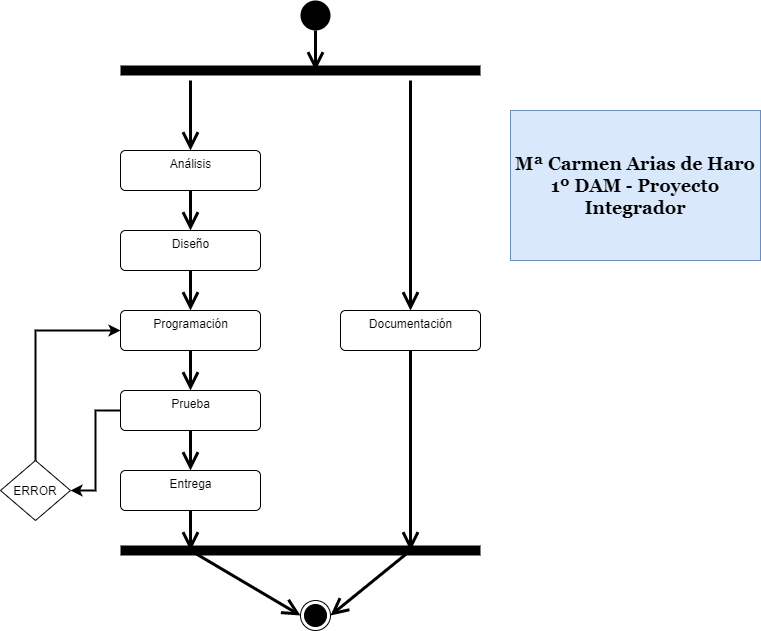

The diagram above was exported from draw.io. Its source (the exported page's mxGraphModel, read from the mxfile embedded in the PNG):
<mxGraphModel dx="1038" dy="548" grid="1" gridSize="10" guides="1" tooltips="1" connect="1" arrows="1" fold="1" page="1" pageScale="1" pageWidth="827" pageHeight="1169" math="0" shadow="0">
  <root>
    <mxCell id="0" />
    <mxCell id="1" parent="0" />
    <mxCell id="of8A9vlC-6mDP2K6exEb-1" value="" style="ellipse;fillColor=#000000;strokeColor=none;" parent="1" vertex="1">
      <mxGeometry x="340" y="10" width="30" height="30" as="geometry" />
    </mxCell>
    <mxCell id="of8A9vlC-6mDP2K6exEb-2" value="" style="ellipse;html=1;shape=endState;fillColor=#000000;strokeColor=#000000;" parent="1" vertex="1">
      <mxGeometry x="340" y="610" width="30" height="30" as="geometry" />
    </mxCell>
    <mxCell id="of8A9vlC-6mDP2K6exEb-3" value="Análisis" style="html=1;align=center;verticalAlign=top;rounded=1;absoluteArcSize=1;arcSize=10;dashed=0;" parent="1" vertex="1">
      <mxGeometry x="160" y="160" width="140" height="40" as="geometry" />
    </mxCell>
    <mxCell id="of8A9vlC-6mDP2K6exEb-4" value="Diseño" style="html=1;align=center;verticalAlign=top;rounded=1;absoluteArcSize=1;arcSize=10;dashed=0;" parent="1" vertex="1">
      <mxGeometry x="160" y="240" width="140" height="40" as="geometry" />
    </mxCell>
    <mxCell id="of8A9vlC-6mDP2K6exEb-5" value="Programación" style="html=1;align=center;verticalAlign=top;rounded=1;absoluteArcSize=1;arcSize=10;dashed=0;" parent="1" vertex="1">
      <mxGeometry x="160" y="320" width="140" height="40" as="geometry" />
    </mxCell>
    <mxCell id="of8A9vlC-6mDP2K6exEb-29" style="edgeStyle=orthogonalEdgeStyle;rounded=0;orthogonalLoop=1;jettySize=auto;html=1;entryX=1;entryY=0.5;entryDx=0;entryDy=0;strokeWidth=2;" parent="1" source="of8A9vlC-6mDP2K6exEb-6" target="of8A9vlC-6mDP2K6exEb-28" edge="1">
      <mxGeometry relative="1" as="geometry" />
    </mxCell>
    <mxCell id="of8A9vlC-6mDP2K6exEb-6" value="Prueba" style="html=1;align=center;verticalAlign=top;rounded=1;absoluteArcSize=1;arcSize=10;dashed=0;" parent="1" vertex="1">
      <mxGeometry x="160" y="400" width="140" height="40" as="geometry" />
    </mxCell>
    <mxCell id="of8A9vlC-6mDP2K6exEb-7" value="Entrega" style="html=1;align=center;verticalAlign=top;rounded=1;absoluteArcSize=1;arcSize=10;dashed=0;" parent="1" vertex="1">
      <mxGeometry x="160" y="480" width="140" height="40" as="geometry" />
    </mxCell>
    <mxCell id="of8A9vlC-6mDP2K6exEb-8" value="" style="edgeStyle=none;html=1;endArrow=open;endSize=12;strokeWidth=3;verticalAlign=bottom;exitX=0.5;exitY=1;exitDx=0;exitDy=0;" parent="1" source="of8A9vlC-6mDP2K6exEb-1" edge="1">
      <mxGeometry width="160" relative="1" as="geometry">
        <mxPoint x="330" y="280" as="sourcePoint" />
        <mxPoint x="355" y="80" as="targetPoint" />
      </mxGeometry>
    </mxCell>
    <mxCell id="of8A9vlC-6mDP2K6exEb-9" value="" style="edgeStyle=none;html=1;endArrow=open;endSize=12;strokeWidth=3;verticalAlign=bottom;exitX=0.5;exitY=1;exitDx=0;exitDy=0;entryX=0.5;entryY=0;entryDx=0;entryDy=0;" parent="1" source="of8A9vlC-6mDP2K6exEb-3" target="of8A9vlC-6mDP2K6exEb-4" edge="1">
      <mxGeometry width="160" relative="1" as="geometry">
        <mxPoint x="340" y="320" as="sourcePoint" />
        <mxPoint x="500" y="320" as="targetPoint" />
      </mxGeometry>
    </mxCell>
    <mxCell id="of8A9vlC-6mDP2K6exEb-10" value="" style="edgeStyle=none;html=1;endArrow=open;endSize=12;strokeWidth=3;verticalAlign=bottom;exitX=0.5;exitY=1;exitDx=0;exitDy=0;entryX=0.5;entryY=0;entryDx=0;entryDy=0;" parent="1" source="of8A9vlC-6mDP2K6exEb-4" target="of8A9vlC-6mDP2K6exEb-5" edge="1">
      <mxGeometry width="160" relative="1" as="geometry">
        <mxPoint x="340" y="320" as="sourcePoint" />
        <mxPoint x="500" y="320" as="targetPoint" />
      </mxGeometry>
    </mxCell>
    <mxCell id="of8A9vlC-6mDP2K6exEb-11" value="" style="edgeStyle=none;html=1;endArrow=open;endSize=12;strokeWidth=3;verticalAlign=bottom;exitX=0.5;exitY=1;exitDx=0;exitDy=0;entryX=0.5;entryY=0;entryDx=0;entryDy=0;" parent="1" source="of8A9vlC-6mDP2K6exEb-5" target="of8A9vlC-6mDP2K6exEb-6" edge="1">
      <mxGeometry width="160" relative="1" as="geometry">
        <mxPoint x="340" y="320" as="sourcePoint" />
        <mxPoint x="500" y="320" as="targetPoint" />
      </mxGeometry>
    </mxCell>
    <mxCell id="of8A9vlC-6mDP2K6exEb-12" value="" style="edgeStyle=none;html=1;endArrow=open;endSize=12;strokeWidth=3;verticalAlign=bottom;exitX=0.5;exitY=1;exitDx=0;exitDy=0;entryX=0.5;entryY=0;entryDx=0;entryDy=0;" parent="1" source="of8A9vlC-6mDP2K6exEb-6" target="of8A9vlC-6mDP2K6exEb-7" edge="1">
      <mxGeometry width="160" relative="1" as="geometry">
        <mxPoint x="340" y="320" as="sourcePoint" />
        <mxPoint x="500" y="320" as="targetPoint" />
      </mxGeometry>
    </mxCell>
    <mxCell id="of8A9vlC-6mDP2K6exEb-13" value="" style="edgeStyle=none;html=1;endArrow=open;endSize=12;strokeWidth=3;verticalAlign=bottom;exitX=0.5;exitY=1;exitDx=0;exitDy=0;" parent="1" source="of8A9vlC-6mDP2K6exEb-7" edge="1">
      <mxGeometry width="160" relative="1" as="geometry">
        <mxPoint x="340" y="320" as="sourcePoint" />
        <mxPoint x="230" y="560" as="targetPoint" />
      </mxGeometry>
    </mxCell>
    <mxCell id="of8A9vlC-6mDP2K6exEb-14" value="" style="endArrow=none;html=1;strokeWidth=10;" parent="1" edge="1">
      <mxGeometry width="50" height="50" relative="1" as="geometry">
        <mxPoint x="160" y="80" as="sourcePoint" />
        <mxPoint x="520" y="80" as="targetPoint" />
      </mxGeometry>
    </mxCell>
    <mxCell id="of8A9vlC-6mDP2K6exEb-19" value="Documentación" style="html=1;align=center;verticalAlign=top;rounded=1;absoluteArcSize=1;arcSize=10;dashed=0;" parent="1" vertex="1">
      <mxGeometry x="380" y="320" width="140" height="40" as="geometry" />
    </mxCell>
    <mxCell id="of8A9vlC-6mDP2K6exEb-21" value="" style="edgeStyle=none;html=1;endArrow=open;endSize=12;strokeWidth=3;verticalAlign=bottom;entryX=0.5;entryY=0;entryDx=0;entryDy=0;" parent="1" target="of8A9vlC-6mDP2K6exEb-3" edge="1">
      <mxGeometry width="160" relative="1" as="geometry">
        <mxPoint x="230" y="90" as="sourcePoint" />
        <mxPoint x="420" y="260" as="targetPoint" />
      </mxGeometry>
    </mxCell>
    <mxCell id="of8A9vlC-6mDP2K6exEb-22" value="" style="edgeStyle=none;html=1;endArrow=open;endSize=12;strokeWidth=3;verticalAlign=bottom;entryX=0.5;entryY=0;entryDx=0;entryDy=0;" parent="1" target="of8A9vlC-6mDP2K6exEb-19" edge="1">
      <mxGeometry width="160" relative="1" as="geometry">
        <mxPoint x="450" y="90" as="sourcePoint" />
        <mxPoint x="420" y="260" as="targetPoint" />
      </mxGeometry>
    </mxCell>
    <mxCell id="of8A9vlC-6mDP2K6exEb-23" value="" style="edgeStyle=none;html=1;endArrow=open;endSize=12;strokeWidth=3;verticalAlign=bottom;exitX=0.5;exitY=1;exitDx=0;exitDy=0;" parent="1" source="of8A9vlC-6mDP2K6exEb-19" edge="1">
      <mxGeometry width="160" relative="1" as="geometry">
        <mxPoint x="260" y="260" as="sourcePoint" />
        <mxPoint x="450" y="560" as="targetPoint" />
      </mxGeometry>
    </mxCell>
    <mxCell id="of8A9vlC-6mDP2K6exEb-24" value="" style="endArrow=none;html=1;strokeWidth=10;" parent="1" edge="1">
      <mxGeometry width="50" height="50" relative="1" as="geometry">
        <mxPoint x="160" y="559.9999999999999" as="sourcePoint" />
        <mxPoint x="520" y="559.9999999999999" as="targetPoint" />
      </mxGeometry>
    </mxCell>
    <mxCell id="of8A9vlC-6mDP2K6exEb-25" value="" style="edgeStyle=none;html=1;endArrow=open;endSize=12;strokeWidth=3;verticalAlign=bottom;entryX=0;entryY=0.5;entryDx=0;entryDy=0;" parent="1" target="of8A9vlC-6mDP2K6exEb-2" edge="1">
      <mxGeometry width="160" relative="1" as="geometry">
        <mxPoint x="230" y="560" as="sourcePoint" />
        <mxPoint x="420" y="280" as="targetPoint" />
      </mxGeometry>
    </mxCell>
    <mxCell id="of8A9vlC-6mDP2K6exEb-26" value="" style="edgeStyle=none;html=1;endArrow=open;endSize=12;strokeWidth=3;verticalAlign=bottom;entryX=1;entryY=0.5;entryDx=0;entryDy=0;" parent="1" target="of8A9vlC-6mDP2K6exEb-2" edge="1">
      <mxGeometry x="-0.3954" width="160" relative="1" as="geometry">
        <mxPoint x="450" y="560" as="sourcePoint" />
        <mxPoint x="420" y="280" as="targetPoint" />
        <mxPoint y="1" as="offset" />
      </mxGeometry>
    </mxCell>
    <mxCell id="of8A9vlC-6mDP2K6exEb-30" style="edgeStyle=orthogonalEdgeStyle;rounded=0;orthogonalLoop=1;jettySize=auto;html=1;entryX=0;entryY=0.5;entryDx=0;entryDy=0;strokeWidth=2;" parent="1" source="of8A9vlC-6mDP2K6exEb-28" target="of8A9vlC-6mDP2K6exEb-5" edge="1">
      <mxGeometry relative="1" as="geometry">
        <Array as="points">
          <mxPoint x="75" y="340" />
        </Array>
      </mxGeometry>
    </mxCell>
    <mxCell id="of8A9vlC-6mDP2K6exEb-28" value="" style="rhombus;whiteSpace=wrap;html=1;" parent="1" vertex="1">
      <mxGeometry x="40" y="470" width="70" height="60" as="geometry" />
    </mxCell>
    <mxCell id="of8A9vlC-6mDP2K6exEb-31" value="ERROR" style="text;html=1;strokeColor=none;fillColor=none;align=center;verticalAlign=middle;whiteSpace=wrap;rounded=0;" parent="1" vertex="1">
      <mxGeometry x="55" y="490" width="40" height="20" as="geometry" />
    </mxCell>
    <mxCell id="4kS-gfVAESkpmOwJmeCu-1" value="&lt;h2&gt;&lt;font face=&quot;Georgia&quot;&gt;Mª Carmen Arias de Haro&lt;br&gt;1º DAM - Proyecto Integrador&lt;/font&gt;&lt;/h2&gt;" style="text;html=1;strokeColor=#6c8ebf;fillColor=#dae8fc;align=center;verticalAlign=middle;whiteSpace=wrap;rounded=0;" vertex="1" parent="1">
      <mxGeometry x="550" y="120" width="250" height="150" as="geometry" />
    </mxCell>
  </root>
</mxGraphModel>